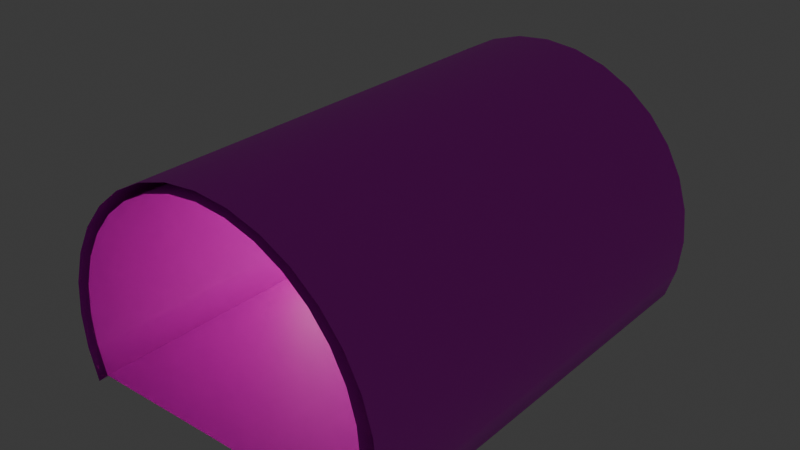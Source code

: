 # Source: tunelblend.blend  (saved by Blender 4.0.36; exported with 4.5.12 LTS)
import bpy
from mathutils import Matrix  # noqa: F401  (used for matrix-valued properties, if any)

bpy.ops.wm.read_factory_settings(use_empty=True)
scene = bpy.context.scene
scene.name = 'Scene'

# ---- collections
col_tunel = bpy.data.collections.new('Tunel'); scene.collection.children.link(col_tunel)
col_carretera = bpy.data.collections.new('Carretera'); scene.collection.children.link(col_carretera)

# ---- images (referenced by path relative to the original .blend; pixels are not part of the script)
import os
ASSET_DIR = os.environ.get("B2B_ASSET_DIR", "")  # directory of the original .blend (textures are referenced by path, not embedded)
HERE = os.path.dirname(os.path.abspath(__file__))  # packed textures are extracted next to this script under _unpacked/

def load_image(name, relpath, width, height, colorspace="sRGB"):
    """Load a texture the original file referenced (path relative to the .blend, or extracted next to this script)."""
    p = next((c for c in (os.path.join(HERE, relpath), os.path.join(ASSET_DIR, relpath)) if relpath and os.path.exists(c)), "")
    if p:
        img = bpy.data.images.load(p, check_existing=True)
        img.name = name
    else:  # same state as the original file: an image datablock whose file is absent (Cycles renders it pink)
        img = bpy.data.images.new(name, width, height)
        img.source = "FILE"
        img.filepath = "//" + (relpath or name)
    img.colorspace_settings.name = colorspace
    return img
img_concrete_512x512_png = load_image('concrete-512x512.png', 'concrete-512x512.png', 1024, 1024, 'sRGB')
img_road007_1k_png_color_png = load_image('Road007_1K-PNG_Color.png', 'Road007_1K-PNG_Color.png', 1024, 1024, 'sRGB')

# ---- materials (node trees are filled in below, after node groups)
mat_material_001 = bpy.data.materials.new('Material.001')
mat_material_001.use_transparent_shadow = False
mat_material_002 = bpy.data.materials.new('Material.002')
mat_material_002.use_transparent_shadow = False
mat_pavimento = bpy.data.materials.new('Pavimento')
mat_pavimento.use_transparent_shadow = False

# ---- material node trees
mat_material_001.use_nodes = True; mat_material_001.node_tree.nodes.clear()
_N = mat_material_001.node_tree.nodes; _L = mat_material_001.node_tree.links
n0 = _N.new('ShaderNodeBsdfPrincipled'); n0.name = 'Principled BSDF'; n0.location = (10, 300)
n0.inputs[3].default_value = 1.45
n1 = _N.new('ShaderNodeOutputMaterial'); n1.name = 'Material Output'; n1.location = (300, 300)
n2 = _N.new('ShaderNodeTexImage'); n2.name = 'Image Texture'; n2.location = (-350, 321)
n2.image = img_concrete_512x512_png
_L.new(n0.outputs[0], n1.inputs[0])
_L.new(n2.outputs[0], n0.inputs[0])
n1.is_active_output = True
mat_material_002.use_nodes = True; mat_material_002.node_tree.nodes.clear()
_N = mat_material_002.node_tree.nodes; _L = mat_material_002.node_tree.links
n0 = _N.new('ShaderNodeOutputMaterial'); n0.name = 'Material Output'; n0.location = (300, 300)
n1 = _N.new('ShaderNodeEmission'); n1.name = 'Emission'; n1.location = (10, 300)
n1.inputs[0].default_value = (1.0, 0.9203, 0.467, 1.0)
n1.inputs[1].default_value = 40.0
_L.new(n1.outputs[0], n0.inputs[0])
n0.is_active_output = True
mat_pavimento.use_nodes = True; mat_pavimento.node_tree.nodes.clear()
_N = mat_pavimento.node_tree.nodes; _L = mat_pavimento.node_tree.links
n0 = _N.new('ShaderNodeBsdfPrincipled'); n0.name = 'Principled BSDF'; n0.location = (10, 300)
n0.inputs[3].default_value = 1.45
n1 = _N.new('ShaderNodeOutputMaterial'); n1.name = 'Material Output'; n1.location = (300, 300)
n2 = _N.new('ShaderNodeTexImage'); n2.name = 'Image Texture'; n2.location = (-280, 275)
n2.image = img_road007_1k_png_color_png
_L.new(n0.outputs[0], n1.inputs[0])
_L.new(n2.outputs[0], n0.inputs[0])
n1.is_active_output = True

# ---- world
world_world = bpy.data.worlds.new('World'); scene.world = world_world
world_world.use_nodes = True; world_world.node_tree.nodes.clear()
_N = world_world.node_tree.nodes; _L = world_world.node_tree.links
n0 = _N.new('ShaderNodeOutputWorld'); n0.name = 'World Output'; n0.location = (300, 300)
n1 = _N.new('ShaderNodeBackground'); n1.name = 'Background'; n1.location = (10, 300)
n1.inputs[0].default_value = (0.05088, 0.05088, 0.05088, 1.0)
_L.new(n1.outputs[0], n0.inputs[0])
n0.is_active_output = True
world_world.color = (0.05088, 0.05088, 0.05088)
world_world.use_sun_shadow = False
world_world.sun_shadow_jitter_overblur = 0.0

# ---- lights
light_point_006 = bpy.data.lights.new('Point.006', 'POINT')
light_point_006.transmission_factor = 0.0
light_point_006.use_soft_falloff = False
light_point_006.energy = 100.0
light_point_006.shadow_maximum_resolution = 0.006
light_point_006.use_absolute_resolution = True

# ---- meshes
me_circle = bpy.data.meshes.new('Circle')
me_circle.from_pydata([(0.0, -24.0, 7.467), (3.826, -24.0, 5.885), (5.307, -24.0, 3.12), (5.411, -24.0, 2.067), (5.307, -24.0, 1.013), (-4.89e-08, -24.0, 7.773), (2.276, -24.0, 7.321), (4.946, -24.0, 5.135), (5.834, -24.0, 2.995), (4.999, -24.0, 4.133), (4.499, -24.0, 5.067), (-2.071, -24.0, 7.055), (-3.826, -24.0, 5.885), (-5.307, -24.0, 3.12), (-1.16, -24.0, 7.659), (-2.276, -24.0, 7.321), (-3.305, -24.0, 6.773), (-4.206, -24.0, 6.034), (-4.946, -24.0, 5.135), (-5.495, -24.0, 4.108), (-5.834, -24.0, 2.995), (-5.495, -24.0, -0.4348), (-4.999, -24.0, 4.133), (-4.499, -24.0, 5.067), (1.056, -24.0, 7.363), (2.071, -24.0, 7.055), (3.006, -24.0, 6.556), (4.999, -24.0, 4.126e-05), (0.0, -40.0, 7.467), (1.056, -40.0, 7.363), (2.071, -40.0, 7.055), (3.006, -40.0, 6.556), (3.826, -40.0, 5.885), (5.307, -40.0, 3.12), (5.411, -40.0, 2.067), (5.307, -40.0, 1.013), (4.999, -40.0, 4.134e-05), (1.16, -24.0, 7.659), (3.305, -24.0, 6.773), (4.206, -24.0, 6.034), (5.495, -24.0, 4.108), (5.948, -24.0, 1.837), (5.834, -24.0, 0.6788), (5.495, -24.0, -0.4348), (-4.89e-08, -40.0, 7.773), (1.16, -40.0, 7.659), (2.276, -40.0, 7.321), (3.305, -40.0, 6.773), (4.206, -40.0, 6.034), (4.946, -40.0, 5.135), (5.495, -40.0, 4.108), (5.834, -40.0, 2.995), (5.948, -40.0, 1.837), (5.834, -40.0, 0.6788), (5.495, -40.0, -0.4348), (5.346, -31.6, 2.722), (5.372, -31.6, 2.465), (0.0, -32.0, 7.467), (1.056, -32.0, 7.363), (5.307, -32.0, 1.013), (2.071, -32.0, 7.055), (4.999, -32.0, 4.13e-05), (3.006, -32.0, 6.556), (3.826, -32.0, 5.885), (5.834, -32.0, 2.995), (5.948, -32.0, 1.837), (-4.89e-08, -32.0, 7.773), (1.16, -32.0, 7.659), (5.834, -32.0, 0.6788), (2.276, -32.0, 7.321), (5.495, -32.0, -0.4348), (3.305, -32.0, 6.773), (4.206, -32.0, 6.034), (4.946, -32.0, 5.135), (5.495, -32.0, 4.108), (5.372, -28.4, 2.465), (1.056, -28.0, 7.363), (5.307, -28.0, 1.013), (2.071, -28.0, 7.055), (4.999, -28.0, 4.128e-05), (3.006, -28.0, 6.556), (3.826, -28.0, 5.885), (5.948, -28.0, 1.837), (1.16, -28.0, 7.659), (5.834, -28.0, 0.6788), (2.276, -28.0, 7.321), (5.495, -28.0, -0.4348), (3.305, -28.0, 6.773), (4.206, -28.0, 6.034), (4.946, -28.0, 5.135), (5.495, -28.0, 4.108), (5.346, -28.4, 2.722), (0.0, -28.0, 7.467), (5.834, -28.0, 2.995), (-4.89e-08, -28.0, 7.773), (5.307, -36.0, 3.12), (0.0, -36.0, 7.467), (5.834, -36.0, 2.995), (-4.89e-08, -36.0, 7.773), (5.411, -36.0, 2.067), (1.056, -36.0, 7.363), (5.307, -36.0, 1.013), (2.071, -36.0, 7.055), (4.999, -36.0, 4.132e-05), (3.006, -36.0, 6.556), (3.826, -36.0, 5.885), (5.948, -36.0, 1.837), (1.16, -36.0, 7.659), (5.834, -36.0, 0.6788), (2.276, -36.0, 7.321), (5.495, -36.0, -0.4348), (3.305, -36.0, 6.773), (4.206, -36.0, 6.034), (4.946, -36.0, 5.135), (5.495, -36.0, 4.108), (4.999, -40.0, 4.133), (4.499, -40.0, 5.067), (4.499, -28.0, 5.067), (4.999, -28.0, 4.133), (4.499, -36.0, 5.067), (4.499, -32.0, 5.067), (4.999, -36.0, 4.133), (4.999, -32.0, 4.133), (-1.056, -24.0, 7.363), (-3.006, -24.0, 6.556), (-5.411, -24.0, 2.067), (-5.307, -24.0, 1.013), (-4.999, -24.0, 4.126e-05), (-1.056, -40.0, 7.363), (-2.071, -40.0, 7.055), (-3.006, -40.0, 6.556), (-3.826, -40.0, 5.885), (-5.307, -40.0, 3.12), (-5.411, -40.0, 2.067), (-5.307, -40.0, 1.013), (-4.999, -40.0, 4.134e-05), (-5.948, -24.0, 1.837), (-5.834, -24.0, 0.6788), (-1.16, -40.0, 7.659), (-2.276, -40.0, 7.321), (-3.305, -40.0, 6.773), (-4.206, -40.0, 6.034), (-4.946, -40.0, 5.135), (-5.495, -40.0, 4.108), (-5.834, -40.0, 2.995), (-5.948, -40.0, 1.837), (-5.834, -40.0, 0.6788), (-5.495, -40.0, -0.4348), (-5.346, -31.6, 2.722), (-5.372, -31.6, 2.465), (-1.056, -32.0, 7.363), (-5.307, -32.0, 1.013), (-2.071, -32.0, 7.055), (-4.999, -32.0, 4.13e-05), (-3.006, -32.0, 6.556), (-3.826, -32.0, 5.885), (-5.834, -32.0, 2.995), (-5.948, -32.0, 1.837), (-1.16, -32.0, 7.659), (-5.834, -32.0, 0.6788), (-2.276, -32.0, 7.321), (-5.495, -32.0, -0.4348), (-3.305, -32.0, 6.773), (-4.206, -32.0, 6.034), (-4.946, -32.0, 5.135), (-5.495, -32.0, 4.108), (-5.372, -28.4, 2.465), (-1.056, -28.0, 7.363), (-5.307, -28.0, 1.013), (-2.071, -28.0, 7.055), (-4.999, -28.0, 4.128e-05), (-3.006, -28.0, 6.556), (-3.826, -28.0, 5.885), (-5.948, -28.0, 1.837), (-1.16, -28.0, 7.659), (-5.834, -28.0, 0.6788), (-2.276, -28.0, 7.321), (-5.495, -28.0, -0.4348), (-3.305, -28.0, 6.773), (-4.206, -28.0, 6.034), (-4.946, -28.0, 5.135), (-5.495, -28.0, 4.108), (-5.346, -28.4, 2.722), (-5.834, -28.0, 2.995), (-5.307, -36.0, 3.12), (-5.834, -36.0, 2.995), (-5.411, -36.0, 2.067), (-1.056, -36.0, 7.363), (-5.307, -36.0, 1.013), (-2.071, -36.0, 7.055), (-4.999, -36.0, 4.132e-05), (-3.006, -36.0, 6.556), (-3.826, -36.0, 5.885), (-5.948, -36.0, 1.837), (-1.16, -36.0, 7.659), (-5.834, -36.0, 0.6788), (-2.276, -36.0, 7.321), (-5.495, -36.0, -0.4348), (-3.305, -36.0, 6.773), (-4.206, -36.0, 6.034), (-4.946, -36.0, 5.135), (-5.495, -36.0, 4.108), (-4.999, -40.0, 4.133), (-4.499, -40.0, 5.067), (-4.499, -28.0, 5.067), (-4.999, -28.0, 4.133), (-4.499, -36.0, 5.067), (-4.499, -32.0, 5.067), (-4.999, -36.0, 4.133), (-4.999, -32.0, 4.133), (-5.307, -28.0, 3.12), (-5.307, -32.0, 3.12), (-5.411, -32.0, 2.067), (-5.411, -28.0, 2.067), (5.307, -28.0, 3.12), (5.307, -32.0, 3.12), (5.411, -32.0, 2.067), (5.411, -28.0, 2.067)], [], [(99, 34, 33, 95), (100, 29, 28, 96), (101, 35, 34, 99), (102, 30, 29, 100), (103, 36, 35, 101), (104, 31, 30, 102), (105, 32, 31, 104), (119, 116, 32, 105), (95, 33, 115, 121), (106, 97, 51, 52), (107, 98, 44, 45), (108, 106, 52, 53), (109, 107, 45, 46), (110, 108, 53, 54), (111, 109, 46, 47), (112, 111, 47, 48), (113, 112, 48, 49), (114, 113, 49, 50), (97, 114, 50, 51), (79, 27, 43, 86), (103, 61, 70, 110), (93, 90, 74, 64), (90, 89, 73, 74), (89, 88, 72, 73), (88, 87, 71, 72), (87, 85, 69, 71), (86, 84, 68, 70), (85, 83, 67, 69), (84, 82, 65, 68), (83, 94, 66, 67), (82, 93, 64, 65), (214, 215, 122, 118), (117, 120, 63, 81), (81, 63, 62, 80), (80, 62, 60, 78), (79, 61, 59, 77), (78, 60, 58, 76), (77, 59, 216, 217), (76, 58, 57, 92), (75, 56, 55, 91), (3, 217, 214, 2), (24, 76, 92, 0), (4, 77, 217, 3), (25, 78, 76, 24), (27, 79, 77, 4), (26, 80, 78, 25), (1, 81, 80, 26), (10, 117, 81, 1), (2, 214, 118, 9), (41, 8, 93, 82), (37, 5, 94, 83), (42, 41, 82, 84), (6, 37, 83, 85), (43, 42, 84, 86), (38, 6, 85, 87), (39, 38, 87, 88), (7, 39, 88, 89), (40, 7, 89, 90), (8, 40, 90, 93), (61, 79, 86, 70), (36, 103, 110, 54), (64, 74, 114, 97), (74, 73, 113, 114), (73, 72, 112, 113), (72, 71, 111, 112), (71, 69, 109, 111), (70, 68, 108, 110), (69, 67, 107, 109), (68, 65, 106, 108), (67, 66, 98, 107), (65, 64, 97, 106), (215, 95, 121, 122), (120, 119, 105, 63), (63, 105, 104, 62), (62, 104, 102, 60), (61, 103, 101, 59), (60, 102, 100, 58), (59, 101, 99, 216), (58, 100, 96, 57), (216, 99, 95, 215), (119, 121, 115, 116), (122, 121, 119, 120), (122, 120, 117, 118), (186, 184, 132, 133), (187, 96, 28, 128), (188, 186, 133, 134), (189, 187, 128, 129), (190, 188, 134, 135), (191, 189, 129, 130), (192, 191, 130, 131), (206, 192, 131, 203), (184, 208, 202, 132), (193, 145, 144, 185), (194, 138, 44, 98), (195, 146, 145, 193), (196, 139, 138, 194), (197, 147, 146, 195), (198, 140, 139, 196), (199, 141, 140, 198), (200, 142, 141, 199), (201, 143, 142, 200), (185, 144, 143, 201), (170, 177, 21, 127), (190, 197, 161, 153), (183, 156, 165, 181), (181, 165, 164, 180), (180, 164, 163, 179), (179, 163, 162, 178), (178, 162, 160, 176), (177, 161, 159, 175), (176, 160, 158, 174), (175, 159, 157, 173), (174, 158, 66, 94), (173, 157, 156, 183), (210, 205, 209, 211), (204, 172, 155, 207), (172, 171, 154, 155), (171, 169, 152, 154), (170, 168, 151, 153), (169, 167, 150, 152), (168, 213, 212, 151), (167, 92, 57, 150), (166, 182, 148, 149), (125, 13, 210, 213), (123, 0, 92, 167), (126, 125, 213, 168), (11, 123, 167, 169), (127, 126, 168, 170), (124, 11, 169, 171), (12, 124, 171, 172), (23, 12, 172, 204), (13, 22, 205, 210), (136, 173, 183, 20), (14, 174, 94, 5), (137, 175, 173, 136), (15, 176, 174, 14), (21, 177, 175, 137), (16, 178, 176, 15), (17, 179, 178, 16), (18, 180, 179, 17), (19, 181, 180, 18), (20, 183, 181, 19), (153, 161, 177, 170), (135, 147, 197, 190), (156, 185, 201, 165), (165, 201, 200, 164), (164, 200, 199, 163), (163, 199, 198, 162), (162, 198, 196, 160), (161, 197, 195, 159), (160, 196, 194, 158), (159, 195, 193, 157), (158, 194, 98, 66), (157, 193, 185, 156), (211, 209, 208, 184), (207, 155, 192, 206), (155, 154, 191, 192), (154, 152, 189, 191), (153, 151, 188, 190), (152, 150, 187, 189), (151, 212, 186, 188), (150, 57, 96, 187), (212, 211, 184, 186), (22, 23, 204, 205), (204, 207, 209, 205), (207, 206, 208, 209), (206, 203, 202, 208), (9, 118, 117, 10), (148, 182, 210, 211), (149, 148, 211, 212), (166, 149, 212, 213), (182, 166, 213, 210), (91, 55, 215, 214), (55, 56, 216, 215), (56, 75, 217, 216), (75, 91, 214, 217)])
me_circle.polygons.foreach_set('use_smooth', [True] * 176)
me_circle.polygons.foreach_set('material_index', [0, 0, 0, 0, 0, 0, 0, 0, 0, 0, 0, 0, 0, 0, 0, 0, 0, 0, 0, 0, 0, 0, 0, 0, 0, 0, 0, 0, 0, 0, 0, 0, 0, 0, 0, 0, 0, 0, 0, 1, 0, 0, 0, 0, 0, 0, 0, 0, 0, 0, 0, 0, 0, 0, 0, 0, 0, 0, 0, 0, 0, 0, 0, 0, 0, 0, 0, 0, 0, 0, 0, 0, 0, 0, 0, 0, 0, 0, 0, 0, 0, 0, 0, 0, 0, 0, 0, 0, 0, 0, 0, 0, 0, 0, 0, 0, 0, 0, 0, 0, 0, 0, 0, 0, 0, 0, 0, 0, 0, 0, 0, 0, 0, 0, 0, 0, 0, 0, 0, 0, 0, 0, 1, 0, 0, 0, 0, 0, 0, 0, 0, 0, 0, 0, 0, 0, 0, 0, 0, 0, 0, 0, 0, 0, 0, 0, 0, 0, 0, 0, 0, 0, 0, 0, 0, 0, 0, 0, 0, 0, 0, 0, 0, 0, 0, 0, 0, 0, 0, 0, 0, 0, 0, 0, 0, 0])
_uv = me_circle.uv_layers.new(name='UVMap')
_uv.uv.foreach_set('vector', [0.75, 0.3048, 1.0, 0.3048, 1.0, 0.4331, 0.75, 0.4331, 0.75, 0.95, 1.0, 0.95, 1.0, 0.9627, 0.75, 0.9627, 0.75, 0.1764, 1.0, 0.1764, 1.0, 0.3048, 0.75, 0.3048, 0.75, 0.9126, 1.0, 0.9126, 1.0, 0.95, 0.75, 0.95, 0.75, 0.05298, 1.0, 0.05298, 1.0, 0.1764, 0.75, 0.1764, 0.75, 0.8518, 1.0, 0.8518, 1.0, 0.9126, 0.75, 0.9126, 0.75, 0.77, 1.0, 0.77, 1.0, 0.8518, 0.75, 0.8518, 0.75, 0.6703, 1.0, 0.6703, 1.0, 0.77, 0.75, 0.77, 0.75, 0.4331, 1.0, 0.4331, 1.0, 0.5565, 0.75, 0.5565, 0.75, 0.2768, 0.75, 0.4179, 1.0, 0.4179, 1.0, 0.2768, 0.75, 0.9861, 0.75, 1.0, 1.0, 1.0, 1.0, 0.9861, 0.75, 0.1357, 0.75, 0.2768, 1.0, 0.2768, 1.0, 0.1357, 0.75, 0.9449, 0.75, 0.9861, 1.0, 0.9861, 1.0, 0.9449, 0.75, 1.129e-07, 0.75, 0.1357, 1.0, 0.1357, 1.0, 0.0, 0.75, 0.8781, 0.75, 0.9449, 1.0, 0.9449, 1.0, 0.8781, 0.75, 0.7882, 0.75, 0.8781, 1.0, 0.8781, 1.0, 0.7882, 0.75, 0.6786, 0.75, 0.7882, 1.0, 0.7882, 1.0, 0.6786, 0.75, 0.5535, 0.75, 0.6786, 1.0, 0.6786, 1.0, 0.5535, 0.75, 0.4179, 0.75, 0.5535, 1.0, 0.5535, 1.0, 0.4179, 0.25, 0.05298, 2.026e-07, 0.05298, 2.026e-07, 4.514e-07, 0.25, 4.514e-07, 0.75, 0.05298, 0.5, 0.05298, 0.5, 2.257e-07, 0.75, 1.129e-07, 0.25, 0.4179, 0.25, 0.5535, 0.5, 0.5535, 0.5, 0.4179, 0.25, 0.5535, 0.25, 0.6786, 0.5, 0.6786, 0.5, 0.5535, 0.25, 0.6786, 0.25, 0.7882, 0.5, 0.7882, 0.5, 0.6786, 0.25, 0.7882, 0.25, 0.8781, 0.5, 0.8781, 0.5, 0.7882, 0.25, 0.8781, 0.25, 0.9449, 0.5, 0.9449, 0.5, 0.8781, 0.25, 4.514e-07, 0.25, 0.1357, 0.5, 0.1357, 0.5, 2.257e-07, 0.25, 0.9449, 0.25, 0.9861, 0.5, 0.9861, 0.5, 0.9449, 0.25, 0.1357, 0.25, 0.2768, 0.5, 0.2768, 0.5, 0.1357, 0.25, 0.9861, 0.25, 1.0, 0.5, 1.0, 0.5, 0.9861, 0.25, 0.2768, 0.25, 0.4179, 0.5, 0.4179, 0.5, 0.2768, 0.25, 0.4331, 0.5, 0.4331, 0.5, 0.5565, 0.25, 0.5565, 0.25, 0.6703, 0.5, 0.6703, 0.5, 0.77, 0.25, 0.77, 0.25, 0.77, 0.5, 0.77, 0.5, 0.8518, 0.25, 0.8518, 0.25, 0.8518, 0.5, 0.8518, 0.5, 0.9126, 0.25, 0.9126, 0.25, 0.05298, 0.5, 0.05298, 0.5, 0.1764, 0.25, 0.1764, 0.25, 0.9126, 0.5, 0.9126, 0.5, 0.95, 0.25, 0.95, 0.25, 0.1764, 0.5, 0.1764, 0.5, 0.3048, 0.25, 0.3048, 0.25, 0.95, 0.5, 0.95, 0.5, 0.9627, 0.25, 0.9627, 0.275, 0.3533, 0.475, 0.3533, 0.475, 0.3846, 0.275, 0.3846, 0.0, 0.3048, 0.25, 0.3048, 0.25, 0.4331, 0.0, 0.4331, 2.026e-07, 0.95, 0.25, 0.95, 0.25, 0.9627, 0.0, 0.9627, 0.0, 0.1764, 0.25, 0.1764, 0.25, 0.3048, 0.0, 0.3048, 2.026e-07, 0.9126, 0.25, 0.9126, 0.25, 0.95, 2.026e-07, 0.95, 2.026e-07, 0.05298, 0.25, 0.05298, 0.25, 0.1764, 0.0, 0.1764, 0.0, 0.8518, 0.25, 0.8518, 0.25, 0.9126, 2.026e-07, 0.9126, 0.0, 0.77, 0.25, 0.77, 0.25, 0.8518, 0.0, 0.8518, 2.026e-07, 0.6703, 0.25, 0.6703, 0.25, 0.77, 0.0, 0.77, 0.0, 0.4331, 0.25, 0.4331, 0.25, 0.5565, 0.0, 0.5565, 2.026e-07, 0.2768, 0.0, 0.4179, 0.25, 0.4179, 0.25, 0.2768, 2.026e-07, 0.9861, 0.0, 1.0, 0.25, 1.0, 0.25, 0.9861, 2.026e-07, 0.1357, 2.026e-07, 0.2768, 0.25, 0.2768, 0.25, 0.1357, 0.0, 0.9449, 2.026e-07, 0.9861, 0.25, 0.9861, 0.25, 0.9449, 2.026e-07, 4.514e-07, 2.026e-07, 0.1357, 0.25, 0.1357, 0.25, 4.514e-07, 2.026e-07, 0.8781, 0.0, 0.9449, 0.25, 0.9449, 0.25, 0.8781, 2.026e-07, 0.7882, 2.026e-07, 0.8781, 0.25, 0.8781, 0.25, 0.7882, 0.0, 0.6786, 2.026e-07, 0.7882, 0.25, 0.7882, 0.25, 0.6786, 2.026e-07, 0.5535, 0.0, 0.6786, 0.25, 0.6786, 0.25, 0.5535, 0.0, 0.4179, 2.026e-07, 0.5535, 0.25, 0.5535, 0.25, 0.4179, 0.5, 0.05298, 0.25, 0.05298, 0.25, 4.514e-07, 0.5, 2.257e-07, 1.0, 0.05298, 0.75, 0.05298, 0.75, 1.129e-07, 1.0, 0.0, 0.5, 0.4179, 0.5, 0.5535, 0.75, 0.5535, 0.75, 0.4179, 0.5, 0.5535, 0.5, 0.6786, 0.75, 0.6786, 0.75, 0.5535, 0.5, 0.6786, 0.5, 0.7882, 0.75, 0.7882, 0.75, 0.6786, 0.5, 0.7882, 0.5, 0.8781, 0.75, 0.8781, 0.75, 0.7882, 0.5, 0.8781, 0.5, 0.9449, 0.75, 0.9449, 0.75, 0.8781, 0.5, 2.257e-07, 0.5, 0.1357, 0.75, 0.1357, 0.75, 1.129e-07, 0.5, 0.9449, 0.5, 0.9861, 0.75, 0.9861, 0.75, 0.9449, 0.5, 0.1357, 0.5, 0.2768, 0.75, 0.2768, 0.75, 0.1357, 0.5, 0.9861, 0.5, 1.0, 0.75, 1.0, 0.75, 0.9861, 0.5, 0.2768, 0.5, 0.4179, 0.75, 0.4179, 0.75, 0.2768, 0.5, 0.4331, 0.75, 0.4331, 0.75, 0.5565, 0.5, 0.5565, 0.5, 0.6703, 0.75, 0.6703, 0.75, 0.77, 0.5, 0.77, 0.5, 0.77, 0.75, 0.77, 0.75, 0.8518, 0.5, 0.8518, 0.5, 0.8518, 0.75, 0.8518, 0.75, 0.9126, 0.5, 0.9126, 0.5, 0.05298, 0.75, 0.05298, 0.75, 0.1764, 0.5, 0.1764, 0.5, 0.9126, 0.75, 0.9126, 0.75, 0.95, 0.5, 0.95, 0.5, 0.1764, 0.75, 0.1764, 0.75, 0.3048, 0.5, 0.3048, 0.5, 0.95, 0.75, 0.95, 0.75, 0.9627, 0.5, 0.9627, 0.5, 0.3048, 0.75, 0.3048, 0.75, 0.4331, 0.5, 0.4331, 0.75, 0.6703, 0.75, 0.5565, 1.0, 0.5565, 1.0, 0.6703, 0.5, 0.5565, 0.75, 0.5565, 0.75, 0.6703, 0.5, 0.6703, 0.5, 0.5565, 0.5, 0.6703, 0.25, 0.6703, 0.25, 0.5565, 0.75, 0.3048, 0.75, 0.4331, 1.0, 0.4331, 1.0, 0.3048, 0.75, 0.95, 0.75, 0.9627, 1.0, 0.9627, 1.0, 0.95, 0.75, 0.1764, 0.75, 0.3048, 1.0, 0.3048, 1.0, 0.1764, 0.75, 0.9126, 0.75, 0.95, 1.0, 0.95, 1.0, 0.9126, 0.75, 0.05298, 0.75, 0.1764, 1.0, 0.1764, 1.0, 0.05298, 0.75, 0.8518, 0.75, 0.9126, 1.0, 0.9126, 1.0, 0.8518, 0.75, 0.77, 0.75, 0.8518, 1.0, 0.8518, 1.0, 0.77, 0.75, 0.6703, 0.75, 0.77, 1.0, 0.77, 1.0, 0.6703, 0.75, 0.4331, 0.75, 0.5565, 1.0, 0.5565, 1.0, 0.4331, 0.75, 0.2768, 1.0, 0.2768, 1.0, 0.4179, 0.75, 0.4179, 0.75, 0.9861, 1.0, 0.9861, 1.0, 1.0, 0.75, 1.0, 0.75, 0.1357, 1.0, 0.1357, 1.0, 0.2768, 0.75, 0.2768, 0.75, 0.9449, 1.0, 0.9449, 1.0, 0.9861, 0.75, 0.9861, 0.75, 1.129e-07, 1.0, 0.0, 1.0, 0.1357, 0.75, 0.1357, 0.75, 0.8781, 1.0, 0.8781, 1.0, 0.9449, 0.75, 0.9449, 0.75, 0.7882, 1.0, 0.7882, 1.0, 0.8781, 0.75, 0.8781, 0.75, 0.6786, 1.0, 0.6786, 1.0, 0.7882, 0.75, 0.7882, 0.75, 0.5535, 1.0, 0.5535, 1.0, 0.6786, 0.75, 0.6786, 0.75, 0.4179, 1.0, 0.4179, 1.0, 0.5535, 0.75, 0.5535, 0.25, 0.05298, 0.25, 4.514e-07, 0.0, 0.0, 2.026e-07, 0.05298, 0.75, 0.05298, 0.75, 1.129e-07, 0.5, 2.257e-07, 0.5, 0.05298, 0.25, 0.4179, 0.5, 0.4179, 0.5, 0.5535, 0.25, 0.5535, 0.25, 0.5535, 0.5, 0.5535, 0.5, 0.6786, 0.25, 0.6786, 0.25, 0.6786, 0.5, 0.6786, 0.5, 0.7882, 0.25, 0.7882, 0.25, 0.7882, 0.5, 0.7882, 0.5, 0.8781, 0.25, 0.8781, 0.25, 0.8781, 0.5, 0.8781, 0.5, 0.9449, 0.25, 0.9449, 0.25, 4.514e-07, 0.5, 2.257e-07, 0.5, 0.1357, 0.25, 0.1357, 0.25, 0.9449, 0.5, 0.9449, 0.5, 0.9861, 0.25, 0.9861, 0.25, 0.1357, 0.5, 0.1357, 0.5, 0.2768, 0.25, 0.2768, 0.25, 0.9861, 0.5, 0.9861, 0.5, 1.0, 0.25, 1.0, 0.25, 0.2768, 0.5, 0.2768, 0.5, 0.4179, 0.25, 0.4179, 0.25, 0.4331, 0.25, 0.5565, 0.5, 0.5565, 0.5, 0.4331, 0.25, 0.6703, 0.25, 0.77, 0.5, 0.77, 0.5, 0.6703, 0.25, 0.77, 0.25, 0.8518, 0.5, 0.8518, 0.5, 0.77, 0.25, 0.8518, 0.25, 0.9126, 0.5, 0.9126, 0.5, 0.8518, 0.25, 0.05298, 0.25, 0.1764, 0.5, 0.1764, 0.5, 0.05298, 0.25, 0.9126, 0.25, 0.95, 0.5, 0.95, 0.5, 0.9126, 0.25, 0.1764, 0.25, 0.3048, 0.5, 0.3048, 0.5, 0.1764, 0.25, 0.95, 0.25, 0.9627, 0.5, 0.9627, 0.5, 0.95, 0.275, 0.3533, 0.275, 0.3846, 0.475, 0.3846, 0.475, 0.3533, 2.026e-07, 0.3048, 0.0, 0.4331, 0.25, 0.4331, 0.25, 0.3048, 2.026e-07, 0.95, 0.0, 0.9627, 0.25, 0.9627, 0.25, 0.95, 2.026e-07, 0.1764, 2.026e-07, 0.3048, 0.25, 0.3048, 0.25, 0.1764, 0.0, 0.9126, 2.026e-07, 0.95, 0.25, 0.95, 0.25, 0.9126, 2.026e-07, 0.05298, 2.026e-07, 0.1764, 0.25, 0.1764, 0.25, 0.05298, 2.026e-07, 0.8518, 0.0, 0.9126, 0.25, 0.9126, 0.25, 0.8518, 0.0, 0.77, 2.026e-07, 0.8518, 0.25, 0.8518, 0.25, 0.77, 2.026e-07, 0.6703, 0.0, 0.77, 0.25, 0.77, 0.25, 0.6703, 0.0, 0.4331, 0.0, 0.5565, 0.25, 0.5565, 0.25, 0.4331, 2.026e-07, 0.2768, 0.25, 0.2768, 0.25, 0.4179, 0.0, 0.4179, 0.0, 0.9861, 0.25, 0.9861, 0.25, 1.0, 0.0, 1.0, 2.026e-07, 0.1357, 0.25, 0.1357, 0.25, 0.2768, 2.026e-07, 0.2768, 0.0, 0.9449, 0.25, 0.9449, 0.25, 0.9861, 0.0, 0.9861, 0.0, 0.0, 0.25, 4.514e-07, 0.25, 0.1357, 2.026e-07, 0.1357, 0.0, 0.8781, 0.25, 0.8781, 0.25, 0.9449, 0.0, 0.9449, 0.0, 0.7882, 0.25, 0.7882, 0.25, 0.8781, 0.0, 0.8781, 0.0, 0.6786, 0.25, 0.6786, 0.25, 0.7882, 0.0, 0.7882, 0.0, 0.5535, 0.25, 0.5535, 0.25, 0.6786, 0.0, 0.6786, 0.0, 0.4179, 0.25, 0.4179, 0.25, 0.5535, 0.0, 0.5535, 0.5, 0.05298, 0.5, 2.257e-07, 0.25, 4.514e-07, 0.25, 0.05298, 1.0, 0.05298, 1.0, 0.0, 0.75, 1.129e-07, 0.75, 0.05298, 0.5, 0.4179, 0.75, 0.4179, 0.75, 0.5535, 0.5, 0.5535, 0.5, 0.5535, 0.75, 0.5535, 0.75, 0.6786, 0.5, 0.6786, 0.5, 0.6786, 0.75, 0.6786, 0.75, 0.7882, 0.5, 0.7882, 0.5, 0.7882, 0.75, 0.7882, 0.75, 0.8781, 0.5, 0.8781, 0.5, 0.8781, 0.75, 0.8781, 0.75, 0.9449, 0.5, 0.9449, 0.5, 2.257e-07, 0.75, 1.129e-07, 0.75, 0.1357, 0.5, 0.1357, 0.5, 0.9449, 0.75, 0.9449, 0.75, 0.9861, 0.5, 0.9861, 0.5, 0.1357, 0.75, 0.1357, 0.75, 0.2768, 0.5, 0.2768, 0.5, 0.9861, 0.75, 0.9861, 0.75, 1.0, 0.5, 1.0, 0.5, 0.2768, 0.75, 0.2768, 0.75, 0.4179, 0.5, 0.4179, 0.5, 0.4331, 0.5, 0.5565, 0.75, 0.5565, 0.75, 0.4331, 0.5, 0.6703, 0.5, 0.77, 0.75, 0.77, 0.75, 0.6703, 0.5, 0.77, 0.5, 0.8518, 0.75, 0.8518, 0.75, 0.77, 0.5, 0.8518, 0.5, 0.9126, 0.75, 0.9126, 0.75, 0.8518, 0.5, 0.05298, 0.5, 0.1764, 0.75, 0.1764, 0.75, 0.05298, 0.5, 0.9126, 0.5, 0.95, 0.75, 0.95, 0.75, 0.9126, 0.5, 0.1764, 0.5, 0.3048, 0.75, 0.3048, 0.75, 0.1764, 0.5, 0.95, 0.5, 0.9627, 0.75, 0.9627, 0.75, 0.95, 0.5, 0.3048, 0.5, 0.4331, 0.75, 0.4331, 0.75, 0.3048, 0.0, 0.5565, 2.026e-07, 0.6703, 0.25, 0.6703, 0.25, 0.5565, 0.25, 0.6703, 0.5, 0.6703, 0.5, 0.5565, 0.25, 0.5565, 0.5, 0.6703, 0.75, 0.6703, 0.75, 0.5565, 0.5, 0.5565, 0.75, 0.6703, 1.0, 0.6703, 1.0, 0.5565, 0.75, 0.5565, 0.0, 0.5565, 0.25, 0.5565, 0.25, 0.6703, 2.026e-07, 0.6703, 0.475, 0.3846, 0.275, 0.3846, 0.25, 0.4331, 0.5, 0.4331, 0.475, 0.3533, 0.475, 0.3846, 0.5, 0.4331, 0.5, 0.3048, 0.275, 0.3533, 0.475, 0.3533, 0.5, 0.3048, 0.25, 0.3048, 0.275, 0.3846, 0.275, 0.3533, 0.25, 0.3048, 0.25, 0.4331, 0.275, 0.3846, 0.475, 0.3846, 0.5, 0.4331, 0.25, 0.4331, 0.475, 0.3846, 0.475, 0.3533, 0.5, 0.3048, 0.5, 0.4331, 0.475, 0.3533, 0.275, 0.3533, 0.25, 0.3048, 0.5, 0.3048, 0.275, 0.3533, 0.275, 0.3846, 0.25, 0.4331, 0.25, 0.3048])
me_circle.materials.append(mat_material_001)
me_circle.materials.append(mat_material_002)
me_circle.update()
me_plane = bpy.data.meshes.new('Plane')
me_plane.from_pydata([(-4.0, -8.0, 0.0), (4.0, -8.0, 0.0), (-4.0, 8.0, 0.0), (4.0, 8.0, 0.0), (4.0, 7.0, 0.0), (4.0, 6.0, 0.0), (4.0, 5.0, 0.0), (4.0, 4.0, 0.0), (4.0, 3.0, 0.0), (4.0, 2.0, 0.0), (4.0, 1.0, 0.0), (4.0, 0.0, 0.0), (4.0, -1.0, 0.0), (4.0, -2.0, 0.0), (4.0, -3.0, 0.0), (4.0, -4.0, 0.0), (4.0, -5.0, 0.0), (4.0, -6.0, 0.0), (4.0, -7.0, 0.0), (-4.0, -7.0, 0.0), (-4.0, -6.0, 0.0), (-4.0, -5.0, 0.0), (-4.0, -4.0, 0.0), (-4.0, -3.0, 0.0), (-4.0, -2.0, 0.0), (-4.0, -1.0, 0.0), (-4.0, 0.0, 0.0), (-4.0, 1.0, 0.0), (-4.0, 2.0, 0.0), (-4.0, 3.0, 0.0), (-4.0, 4.0, 0.0), (-4.0, 5.0, 0.0), (-4.0, 6.0, 0.0), (-4.0, 7.0, 0.0)], [], [(5, 4, 33, 32), (11, 10, 27, 26), (13, 12, 25, 24), (10, 9, 28, 27), (9, 8, 29, 28), (8, 7, 30, 29), (7, 6, 31, 30), (6, 5, 32, 31), (1, 18, 19, 0), (12, 11, 26, 25), (14, 13, 24, 23), (15, 14, 23, 22), (16, 15, 22, 21), (17, 16, 21, 20), (18, 17, 20, 19), (4, 3, 2, 33)])
_uv = me_plane.uv_layers.new(name='UVMap')
_uv.uv.foreach_set('vector', [1.0, 0.875, 1.0, 0.9375, 0.0, 0.9375, 0.0, 0.875, 1.0, 0.5, 1.0, 0.5625, 0.0, 0.5625, 0.0, 0.5, 1.0, 0.375, 1.0, 0.4375, 0.0, 0.4375, 0.0, 0.375, 1.0, 0.5625, 1.0, 0.625, 0.0, 0.625, 0.0, 0.5625, 1.0, 0.625, 1.0, 0.6875, 0.0, 0.6875, 0.0, 0.625, 1.0, 0.6875, 1.0, 0.75, 0.0, 0.75, 0.0, 0.6875, 1.0, 0.75, 1.0, 0.8125, 0.0, 0.8125, 0.0, 0.75, 1.0, 0.8125, 1.0, 0.875, 0.0, 0.875, 0.0, 0.8125, 1.0, 0.0, 1.0, 0.0625, 0.0, 0.0625, 0.0, 0.0, 1.0, 0.4375, 1.0, 0.5, 0.0, 0.5, 0.0, 0.4375, 1.0, 0.3125, 1.0, 0.375, 0.0, 0.375, 0.0, 0.3125, 1.0, 0.25, 1.0, 0.3125, 0.0, 0.3125, 0.0, 0.25, 1.0, 0.1875, 1.0, 0.25, 0.0, 0.25, 0.0, 0.1875, 1.0, 0.125, 1.0, 0.1875, 0.0, 0.1875, 0.0, 0.125, 1.0, 0.0625, 1.0, 0.125, 0.0, 0.125, 0.0, 0.0625, 1.0, 0.9375, 1.0, 1.0, 0.0, 1.0, 0.0, 0.9375])
me_plane.materials.append(mat_pavimento)
me_plane.update()

# ---- objects
ob_cilindrotunel = bpy.data.objects.new('CilindroTunel', me_circle)
ob_luztunel = bpy.data.objects.new('LuzTunel', light_point_006)
ob_calzada = bpy.data.objects.new('Calzada', me_plane)

# ---- transforms, parenting, visibility, modifiers, constraints
ob_cilindrotunel.location = (0.0, 32.0, 0.0)
_m = ob_cilindrotunel.modifiers.new('Array', 'ARRAY')
_m.count = 1
_m.relative_offset_displace = (0.0, -1.0, 0.0)
ob_luztunel.location = (0.04633, 2.829, 2.78)
ob_luztunel.rotation_euler = (-6.283, 1.571, 0.0)
ob_calzada.location = (0.0, 0.0, 0.0)
ob_calzada.scale = (1.25, 1.0, 1.0)
_m = ob_calzada.modifiers.new('Array', 'ARRAY')
_m.count = 1
_m.relative_offset_displace = (0.0, -1.0, 0.0)

# ---- collection membership
col_tunel.objects.link(ob_cilindrotunel)
col_tunel.objects.link(ob_luztunel)
col_carretera.objects.link(ob_calzada)

# ---- scene / render settings (as saved in the file)
scene.frame_start = 1; scene.frame_end = 250; scene.frame_set(1)
scene.render.engine = 'BLENDER_EEVEE_NEXT'
scene.cycles.samples = 1024
scene.cycles.sampling_pattern = 'TABULATED_SOBOL'
scene.cycles.adaptive_threshold = 1.0
scene.eevee.use_gtao = True
bpy.context.view_layer.update()

# ---- added for rendering (the .blend has no active camera): camera
cam_auto = bpy.data.cameras.new('AutoCamera')
cam_auto.lens = 50.0
cam_auto.sensor_width = 36.0
cam_auto.clip_end = 1000.0
ob_auto_camera = bpy.data.objects.new('AutoCamera', cam_auto)
scene.collection.objects.link(ob_auto_camera)
ob_auto_camera.location = (19.9488, -23.9386, 19.6281)
ob_auto_camera.rotation_euler = (1.09748, -7.21219e-08, 0.694738)
scene.camera = ob_auto_camera
bpy.context.view_layer.update()
